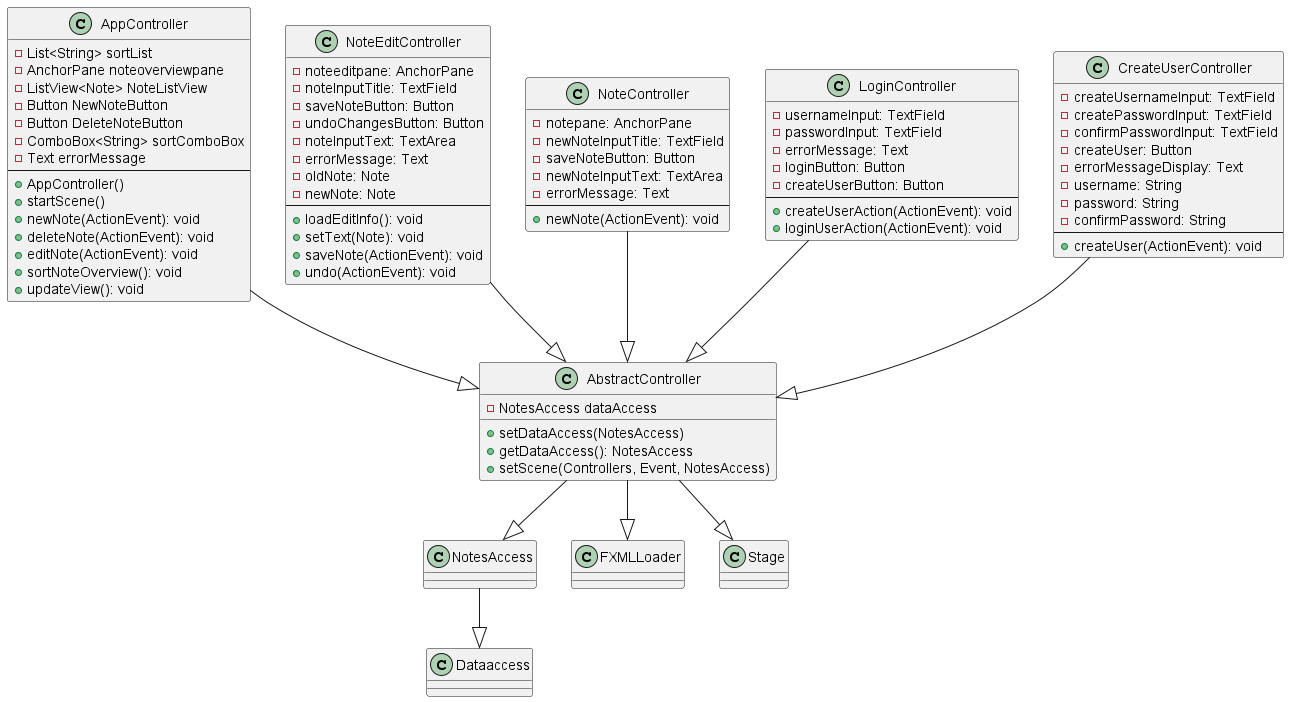

The diagram above was rendered by PlantUML. Its source (embedded in the PNG):
@startuml classDiagramControllers

class AbstractController {
    - NotesAccess dataAccess
    + setDataAccess(NotesAccess)
    + getDataAccess(): NotesAccess
    + setScene(Controllers, Event, NotesAccess)
}

class AppController {
    - List<String> sortList
    - AnchorPane noteoverviewpane
    - ListView<Note> NoteListView
    - Button NewNoteButton
    - Button DeleteNoteButton
    - ComboBox<String> sortComboBox
    - Text errorMessage
    --
    + AppController()
    + startScene()
    + newNote(ActionEvent): void
    + deleteNote(ActionEvent): void
    + editNote(ActionEvent): void
    + sortNoteOverview(): void
    + updateView(): void
}

class NoteEditController {
    - noteeditpane: AnchorPane
    - noteInputTitle: TextField
    - saveNoteButton: Button
    - undoChangesButton: Button
    - noteInputText: TextArea
    - errorMessage: Text
    - oldNote: Note
    - newNote: Note
    --
    + loadEditInfo(): void
    + setText(Note): void
    + saveNote(ActionEvent): void
    + undo(ActionEvent): void
}

class NoteController {
    - notepane: AnchorPane
    - newNoteInputTitle: TextField
    - saveNoteButton: Button
    - newNoteInputText: TextArea
    - errorMessage: Text
    --
    + newNote(ActionEvent): void
}

class LoginController {
    - usernameInput: TextField
    - passwordInput: TextField
    - errorMessage: Text
    - loginButton: Button
    - createUserButton: Button
    --
    + createUserAction(ActionEvent): void
    + loginUserAction(ActionEvent): void
}

class CreateUserController {
    - createUsernameInput: TextField
    - createPasswordInput: TextField
    - confirmPasswordInput: TextField
    - createUser: Button
    - errorMessageDisplay: Text
    - username: String
    - password: String
    - confirmPassword: String
    --
    + createUser(ActionEvent): void
}

AbstractController --|> NotesAccess
AbstractController --|> FXMLLoader
AbstractController --|> Stage
NotesAccess --|> Dataaccess
LoginController --|> AbstractController
AppController --|> AbstractController
NoteController --|> AbstractController
NoteEditController --|> AbstractController
CreateUserController --|> AbstractController

@enduml